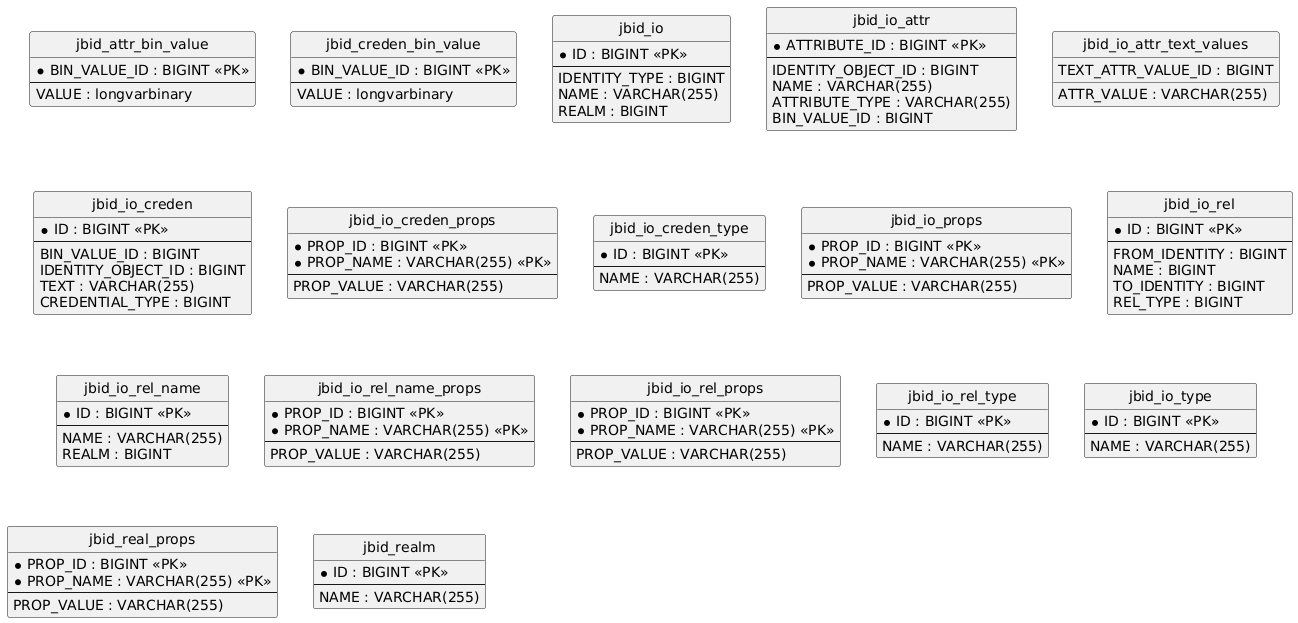

The diagram above was rendered by PlantUML. Its source (embedded in the PNG):
@startuml
hide circle
skinparam linetype ortho

entity "jbid_attr_bin_value" as jbid_attr_bin_value {
  * BIN_VALUE_ID : BIGINT <<PK>>
  --
  VALUE : longvarbinary
}

entity "jbid_creden_bin_value" as jbid_creden_bin_value {
  * BIN_VALUE_ID : BIGINT <<PK>>
  --
  VALUE : longvarbinary
}

entity "jbid_io" as jbid_io {
  * ID : BIGINT <<PK>>
  --
  IDENTITY_TYPE : BIGINT
  NAME : VARCHAR(255)
  REALM : BIGINT
}

entity "jbid_io_attr" as jbid_io_attr {
  * ATTRIBUTE_ID : BIGINT <<PK>>
  --
  IDENTITY_OBJECT_ID : BIGINT
  NAME : VARCHAR(255)
  ATTRIBUTE_TYPE : VARCHAR(255)
  BIN_VALUE_ID : BIGINT
}

entity "jbid_io_attr_text_values" as jbid_io_attr_text_values {
  TEXT_ATTR_VALUE_ID : BIGINT
  ATTR_VALUE : VARCHAR(255)
}

entity "jbid_io_creden" as jbid_io_creden {
  * ID : BIGINT <<PK>>
  --
  BIN_VALUE_ID : BIGINT
  IDENTITY_OBJECT_ID : BIGINT
  TEXT : VARCHAR(255)
  CREDENTIAL_TYPE : BIGINT
}

entity "jbid_io_creden_props" as jbid_io_creden_props {
  * PROP_ID : BIGINT <<PK>>
  * PROP_NAME : VARCHAR(255) <<PK>>
  --
  PROP_VALUE : VARCHAR(255)
}

entity "jbid_io_creden_type" as jbid_io_creden_type {
  * ID : BIGINT <<PK>>
  --
  NAME : VARCHAR(255)
}

entity "jbid_io_props" as jbid_io_props {
  * PROP_ID : BIGINT <<PK>>
  * PROP_NAME : VARCHAR(255) <<PK>>
  --
  PROP_VALUE : VARCHAR(255)
}

entity "jbid_io_rel" as jbid_io_rel {
  * ID : BIGINT <<PK>>
  --
  FROM_IDENTITY : BIGINT
  NAME : BIGINT
  TO_IDENTITY : BIGINT
  REL_TYPE : BIGINT
}

entity "jbid_io_rel_name" as jbid_io_rel_name {
  * ID : BIGINT <<PK>>
  --
  NAME : VARCHAR(255)
  REALM : BIGINT
}

entity "jbid_io_rel_name_props" as jbid_io_rel_name_props {
  * PROP_ID : BIGINT <<PK>>
  * PROP_NAME : VARCHAR(255) <<PK>>
  --
  PROP_VALUE : VARCHAR(255)
}

entity "jbid_io_rel_props" as jbid_io_rel_props {
  * PROP_ID : BIGINT <<PK>>
  * PROP_NAME : VARCHAR(255) <<PK>>
  --
  PROP_VALUE : VARCHAR(255)
}

entity "jbid_io_rel_type" as jbid_io_rel_type {
  * ID : BIGINT <<PK>>
  --
  NAME : VARCHAR(255)
}

entity "jbid_io_type" as jbid_io_type {
  * ID : BIGINT <<PK>>
  --
  NAME : VARCHAR(255)
}

entity "jbid_real_props" as jbid_real_props {
  * PROP_ID : BIGINT <<PK>>
  * PROP_NAME : VARCHAR(255) <<PK>>
  --
  PROP_VALUE : VARCHAR(255)
}

entity "jbid_realm" as jbid_realm {
  * ID : BIGINT <<PK>>
  --
  NAME : VARCHAR(255)
}

@enduml